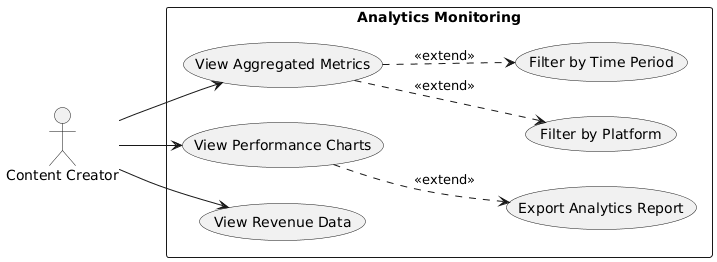

The diagram above was rendered by PlantUML. Its source (embedded in the PNG):
@startuml
left to right direction

actor "Content Creator" as CC

rectangle "Analytics Monitoring" {
  usecase "View Aggregated Metrics" as UC1
  usecase "Filter by Platform" as UC2
  usecase "Filter by Time Period" as UC3
  usecase "View Performance Charts" as UC4
  usecase "View Revenue Data" as UC5
  usecase "Export Analytics Report" as UC6
}

CC --> UC1
CC --> UC4
CC --> UC5

UC1 ..> UC2 : <<extend>>
UC1 ..> UC3 : <<extend>>
UC4 ..> UC6 : <<extend>>
@enduml